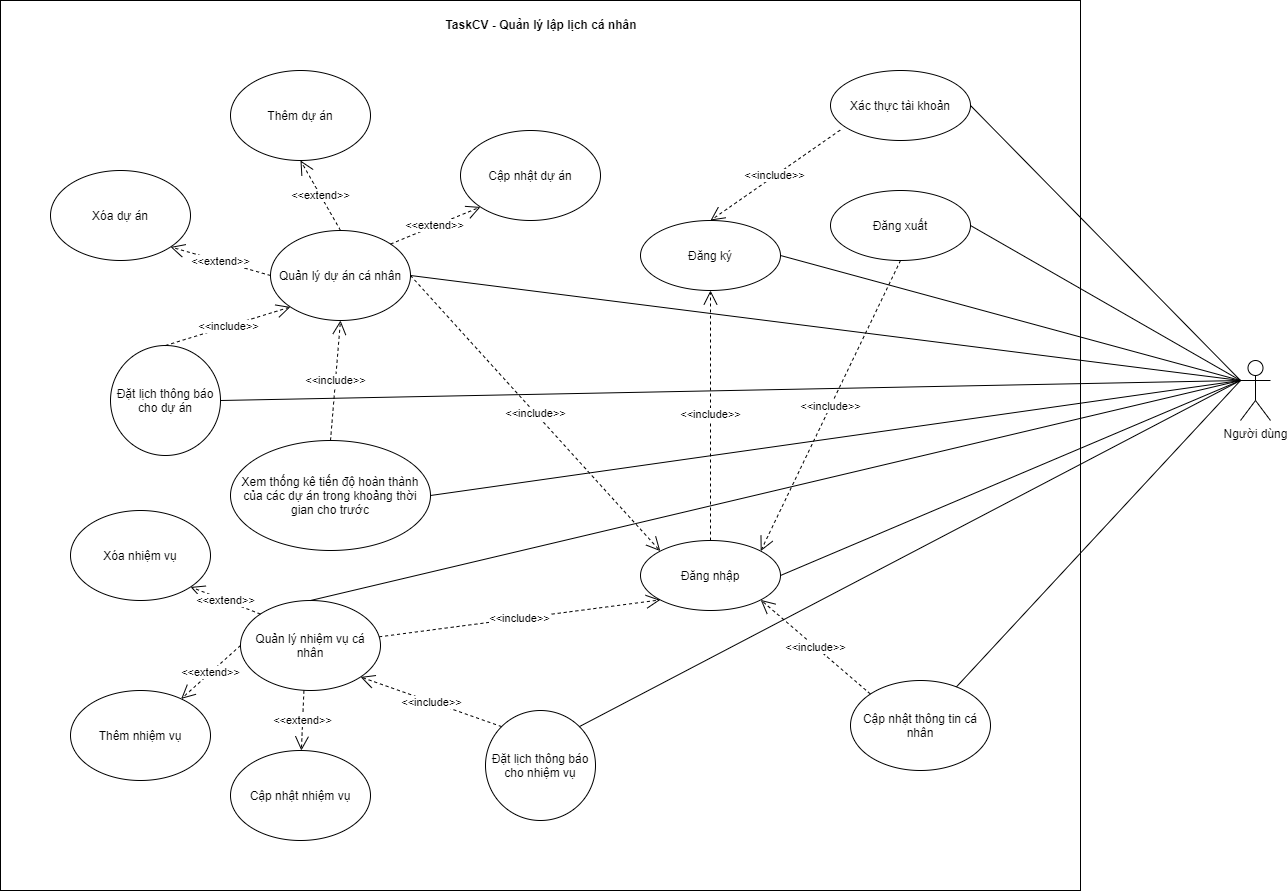

The diagram above was exported from draw.io. Its source (the exported page's mxGraphModel, read from the mxfile embedded in the PNG):
<mxGraphModel dx="2586" dy="2140" grid="1" gridSize="10" guides="1" tooltips="1" connect="1" arrows="1" fold="1" page="1" pageScale="1" pageWidth="850" pageHeight="1100" math="0" shadow="0">
  <root>
    <mxCell id="eR0O8XbMaux0kHsTLvBj-0" />
    <mxCell id="eR0O8XbMaux0kHsTLvBj-1" parent="eR0O8XbMaux0kHsTLvBj-0" />
    <mxCell id="eR0O8XbMaux0kHsTLvBj-38" value="&lt;p style=&quot;margin: 0px ; margin-top: 4px ; text-align: center&quot;&gt;&lt;br&gt;&lt;b&gt;TaskCV - Quản lý lập lịch cá nhân&lt;/b&gt;&lt;/p&gt;" style="verticalAlign=top;align=left;overflow=fill;fontSize=12;fontFamily=Helvetica;html=1;" vertex="1" parent="eR0O8XbMaux0kHsTLvBj-1">
      <mxGeometry x="-250" y="-140" width="1080" height="890" as="geometry" />
    </mxCell>
    <mxCell id="eR0O8XbMaux0kHsTLvBj-2" value="Người dùng" style="shape=umlActor;verticalLabelPosition=bottom;verticalAlign=top;html=1;" vertex="1" parent="eR0O8XbMaux0kHsTLvBj-1">
      <mxGeometry x="990" y="220" width="30" height="60" as="geometry" />
    </mxCell>
    <mxCell id="eR0O8XbMaux0kHsTLvBj-4" value="Đăng ký" style="ellipse;whiteSpace=wrap;html=1;" vertex="1" parent="eR0O8XbMaux0kHsTLvBj-1">
      <mxGeometry x="390" y="80" width="140" height="70" as="geometry" />
    </mxCell>
    <mxCell id="eR0O8XbMaux0kHsTLvBj-5" value="Đăng nhập" style="ellipse;whiteSpace=wrap;html=1;" vertex="1" parent="eR0O8XbMaux0kHsTLvBj-1">
      <mxGeometry x="390" y="400" width="140" height="70" as="geometry" />
    </mxCell>
    <mxCell id="eR0O8XbMaux0kHsTLvBj-6" value="Xác thực tài khoản" style="ellipse;whiteSpace=wrap;html=1;" vertex="1" parent="eR0O8XbMaux0kHsTLvBj-1">
      <mxGeometry x="580" y="-70" width="140" height="70" as="geometry" />
    </mxCell>
    <mxCell id="eR0O8XbMaux0kHsTLvBj-7" value="Đăng xuất" style="ellipse;whiteSpace=wrap;html=1;" vertex="1" parent="eR0O8XbMaux0kHsTLvBj-1">
      <mxGeometry x="580" y="50" width="140" height="70" as="geometry" />
    </mxCell>
    <mxCell id="eR0O8XbMaux0kHsTLvBj-8" value="Quản lý dự án cá nhân" style="ellipse;whiteSpace=wrap;html=1;" vertex="1" parent="eR0O8XbMaux0kHsTLvBj-1">
      <mxGeometry x="20" y="90" width="140" height="90" as="geometry" />
    </mxCell>
    <mxCell id="eR0O8XbMaux0kHsTLvBj-9" value="Quản lý nhiệm vụ cá nhân" style="ellipse;whiteSpace=wrap;html=1;" vertex="1" parent="eR0O8XbMaux0kHsTLvBj-1">
      <mxGeometry x="-10" y="460" width="140" height="90" as="geometry" />
    </mxCell>
    <mxCell id="eR0O8XbMaux0kHsTLvBj-10" value="Đặt lịch thông báo cho dự án" style="ellipse;whiteSpace=wrap;html=1;" vertex="1" parent="eR0O8XbMaux0kHsTLvBj-1">
      <mxGeometry x="-140" y="205" width="110" height="110" as="geometry" />
    </mxCell>
    <mxCell id="eR0O8XbMaux0kHsTLvBj-11" value="Đặt lịch thông báo cho nhiệm vụ" style="ellipse;whiteSpace=wrap;html=1;" vertex="1" parent="eR0O8XbMaux0kHsTLvBj-1">
      <mxGeometry x="235" y="570" width="110" height="110" as="geometry" />
    </mxCell>
    <mxCell id="eR0O8XbMaux0kHsTLvBj-12" value="Cập nhật thông tin cá nhân" style="ellipse;whiteSpace=wrap;html=1;" vertex="1" parent="eR0O8XbMaux0kHsTLvBj-1">
      <mxGeometry x="600" y="540" width="140" height="90" as="geometry" />
    </mxCell>
    <mxCell id="eR0O8XbMaux0kHsTLvBj-13" value="Xem thống kê tiến độ hoàn thành của các dự án trong khoảng thời gian cho trước" style="ellipse;whiteSpace=wrap;html=1;" vertex="1" parent="eR0O8XbMaux0kHsTLvBj-1">
      <mxGeometry x="-20" y="300" width="200" height="110" as="geometry" />
    </mxCell>
    <mxCell id="eR0O8XbMaux0kHsTLvBj-16" value="&amp;lt;&amp;lt;include&amp;gt;&amp;gt;" style="endArrow=open;endSize=12;dashed=1;html=1;entryX=0;entryY=0;entryDx=0;entryDy=0;exitX=1;exitY=0.5;exitDx=0;exitDy=0;" edge="1" parent="eR0O8XbMaux0kHsTLvBj-1" source="eR0O8XbMaux0kHsTLvBj-8" target="eR0O8XbMaux0kHsTLvBj-5">
      <mxGeometry width="160" relative="1" as="geometry">
        <mxPoint x="240" y="340" as="sourcePoint" />
        <mxPoint x="460" y="360" as="targetPoint" />
      </mxGeometry>
    </mxCell>
    <mxCell id="eR0O8XbMaux0kHsTLvBj-17" value="&amp;lt;&amp;lt;include&amp;gt;&amp;gt;" style="endArrow=open;endSize=12;dashed=1;html=1;entryX=0;entryY=1;entryDx=0;entryDy=0;" edge="1" parent="eR0O8XbMaux0kHsTLvBj-1" source="eR0O8XbMaux0kHsTLvBj-9" target="eR0O8XbMaux0kHsTLvBj-5">
      <mxGeometry width="160" relative="1" as="geometry">
        <mxPoint x="230" y="255" as="sourcePoint" />
        <mxPoint x="490" y="385" as="targetPoint" />
      </mxGeometry>
    </mxCell>
    <mxCell id="eR0O8XbMaux0kHsTLvBj-18" value="&amp;lt;&amp;lt;include&amp;gt;&amp;gt;" style="endArrow=open;endSize=12;dashed=1;html=1;entryX=0;entryY=1;entryDx=0;entryDy=0;exitX=0.5;exitY=0;exitDx=0;exitDy=0;" edge="1" parent="eR0O8XbMaux0kHsTLvBj-1" source="eR0O8XbMaux0kHsTLvBj-10" target="eR0O8XbMaux0kHsTLvBj-8">
      <mxGeometry width="160" relative="1" as="geometry">
        <mxPoint x="230" y="255" as="sourcePoint" />
        <mxPoint x="490" y="385" as="targetPoint" />
      </mxGeometry>
    </mxCell>
    <mxCell id="eR0O8XbMaux0kHsTLvBj-19" value="&amp;lt;&amp;lt;include&amp;gt;&amp;gt;" style="endArrow=open;endSize=12;dashed=1;html=1;entryX=1;entryY=1;entryDx=0;entryDy=0;exitX=0;exitY=0;exitDx=0;exitDy=0;" edge="1" parent="eR0O8XbMaux0kHsTLvBj-1" source="eR0O8XbMaux0kHsTLvBj-11" target="eR0O8XbMaux0kHsTLvBj-9">
      <mxGeometry width="160" relative="1" as="geometry">
        <mxPoint x="240" y="265" as="sourcePoint" />
        <mxPoint x="500" y="395" as="targetPoint" />
      </mxGeometry>
    </mxCell>
    <mxCell id="eR0O8XbMaux0kHsTLvBj-20" value="&amp;lt;&amp;lt;include&amp;gt;&amp;gt;" style="endArrow=open;endSize=12;dashed=1;html=1;entryX=0.5;entryY=1;entryDx=0;entryDy=0;exitX=0.5;exitY=0;exitDx=0;exitDy=0;" edge="1" parent="eR0O8XbMaux0kHsTLvBj-1" source="eR0O8XbMaux0kHsTLvBj-13" target="eR0O8XbMaux0kHsTLvBj-8">
      <mxGeometry width="160" relative="1" as="geometry">
        <mxPoint x="250" y="275" as="sourcePoint" />
        <mxPoint x="510" y="405" as="targetPoint" />
      </mxGeometry>
    </mxCell>
    <mxCell id="eR0O8XbMaux0kHsTLvBj-21" value="&amp;lt;&amp;lt;include&amp;gt;&amp;gt;" style="endArrow=open;endSize=12;dashed=1;html=1;entryX=0.5;entryY=1;entryDx=0;entryDy=0;exitX=0.5;exitY=0;exitDx=0;exitDy=0;" edge="1" parent="eR0O8XbMaux0kHsTLvBj-1" source="eR0O8XbMaux0kHsTLvBj-5" target="eR0O8XbMaux0kHsTLvBj-4">
      <mxGeometry width="160" relative="1" as="geometry">
        <mxPoint x="260" y="285" as="sourcePoint" />
        <mxPoint x="520" y="415" as="targetPoint" />
      </mxGeometry>
    </mxCell>
    <mxCell id="eR0O8XbMaux0kHsTLvBj-22" value="Thêm dự án" style="ellipse;whiteSpace=wrap;html=1;" vertex="1" parent="eR0O8XbMaux0kHsTLvBj-1">
      <mxGeometry x="-20" y="-70" width="140" height="90" as="geometry" />
    </mxCell>
    <mxCell id="eR0O8XbMaux0kHsTLvBj-23" value="Cập nhật dự án" style="ellipse;whiteSpace=wrap;html=1;" vertex="1" parent="eR0O8XbMaux0kHsTLvBj-1">
      <mxGeometry x="210" y="-10" width="140" height="90" as="geometry" />
    </mxCell>
    <mxCell id="eR0O8XbMaux0kHsTLvBj-24" value="Xóa dự án" style="ellipse;whiteSpace=wrap;html=1;" vertex="1" parent="eR0O8XbMaux0kHsTLvBj-1">
      <mxGeometry x="-200" y="30" width="140" height="90" as="geometry" />
    </mxCell>
    <mxCell id="eR0O8XbMaux0kHsTLvBj-25" value="&amp;lt;&amp;lt;extend&amp;gt;&amp;gt;" style="endArrow=open;endSize=12;dashed=1;html=1;entryX=0.5;entryY=1;entryDx=0;entryDy=0;exitX=0.5;exitY=0;exitDx=0;exitDy=0;" edge="1" parent="eR0O8XbMaux0kHsTLvBj-1" source="eR0O8XbMaux0kHsTLvBj-8" target="eR0O8XbMaux0kHsTLvBj-22">
      <mxGeometry width="160" relative="1" as="geometry">
        <mxPoint x="96.5" y="300" as="sourcePoint" />
        <mxPoint x="-29.002525316939227" y="146.81980515339626" as="targetPoint" />
      </mxGeometry>
    </mxCell>
    <mxCell id="eR0O8XbMaux0kHsTLvBj-26" value="&amp;lt;&amp;lt;extend&amp;gt;&amp;gt;" style="endArrow=open;endSize=12;dashed=1;html=1;entryX=0;entryY=1;entryDx=0;entryDy=0;exitX=1;exitY=0;exitDx=0;exitDy=0;" edge="1" parent="eR0O8XbMaux0kHsTLvBj-1" source="eR0O8XbMaux0kHsTLvBj-8" target="eR0O8XbMaux0kHsTLvBj-23">
      <mxGeometry width="160" relative="1" as="geometry">
        <mxPoint x="180" y="200" as="sourcePoint" />
        <mxPoint x="110" y="150" as="targetPoint" />
      </mxGeometry>
    </mxCell>
    <mxCell id="eR0O8XbMaux0kHsTLvBj-27" value="&amp;lt;&amp;lt;extend&amp;gt;&amp;gt;" style="endArrow=open;endSize=12;dashed=1;html=1;entryX=1;entryY=1;entryDx=0;entryDy=0;exitX=0;exitY=0.5;exitDx=0;exitDy=0;" edge="1" parent="eR0O8XbMaux0kHsTLvBj-1" source="eR0O8XbMaux0kHsTLvBj-8" target="eR0O8XbMaux0kHsTLvBj-24">
      <mxGeometry width="160" relative="1" as="geometry">
        <mxPoint x="190" y="210" as="sourcePoint" />
        <mxPoint x="120" y="160" as="targetPoint" />
      </mxGeometry>
    </mxCell>
    <mxCell id="eR0O8XbMaux0kHsTLvBj-28" value="Xóa nhiệm vụ" style="ellipse;whiteSpace=wrap;html=1;" vertex="1" parent="eR0O8XbMaux0kHsTLvBj-1">
      <mxGeometry x="-180" y="370" width="140" height="90" as="geometry" />
    </mxCell>
    <mxCell id="eR0O8XbMaux0kHsTLvBj-29" value="Thêm nhiệm vụ" style="ellipse;whiteSpace=wrap;html=1;" vertex="1" parent="eR0O8XbMaux0kHsTLvBj-1">
      <mxGeometry x="-180" y="550" width="140" height="90" as="geometry" />
    </mxCell>
    <mxCell id="eR0O8XbMaux0kHsTLvBj-30" value="Cập nhật nhiệm vụ" style="ellipse;whiteSpace=wrap;html=1;" vertex="1" parent="eR0O8XbMaux0kHsTLvBj-1">
      <mxGeometry x="-20" y="610" width="140" height="90" as="geometry" />
    </mxCell>
    <mxCell id="eR0O8XbMaux0kHsTLvBj-31" value="&amp;lt;&amp;lt;extend&amp;gt;&amp;gt;" style="endArrow=open;endSize=12;dashed=1;html=1;entryX=1;entryY=1;entryDx=0;entryDy=0;exitX=0;exitY=0;exitDx=0;exitDy=0;" edge="1" parent="eR0O8XbMaux0kHsTLvBj-1" source="eR0O8XbMaux0kHsTLvBj-9" target="eR0O8XbMaux0kHsTLvBj-28">
      <mxGeometry width="160" relative="1" as="geometry">
        <mxPoint x="139.5" y="350" as="sourcePoint" />
        <mxPoint x="-79.9974746830585" y="301.8198051533948" as="targetPoint" />
      </mxGeometry>
    </mxCell>
    <mxCell id="eR0O8XbMaux0kHsTLvBj-32" value="&amp;lt;&amp;lt;extend&amp;gt;&amp;gt;" style="endArrow=open;endSize=12;dashed=1;html=1;exitX=0;exitY=0.5;exitDx=0;exitDy=0;" edge="1" parent="eR0O8XbMaux0kHsTLvBj-1" source="eR0O8XbMaux0kHsTLvBj-9" target="eR0O8XbMaux0kHsTLvBj-29">
      <mxGeometry width="160" relative="1" as="geometry">
        <mxPoint x="10" y="404.09000000000003" as="sourcePoint" />
        <mxPoint x="-209.4974746830585" y="355.9098051533948" as="targetPoint" />
      </mxGeometry>
    </mxCell>
    <mxCell id="eR0O8XbMaux0kHsTLvBj-33" value="&amp;lt;&amp;lt;extend&amp;gt;&amp;gt;" style="endArrow=open;endSize=12;dashed=1;html=1;exitX=0.453;exitY=1.001;exitDx=0;exitDy=0;exitPerimeter=0;" edge="1" parent="eR0O8XbMaux0kHsTLvBj-1" source="eR0O8XbMaux0kHsTLvBj-9" target="eR0O8XbMaux0kHsTLvBj-30">
      <mxGeometry width="160" relative="1" as="geometry">
        <mxPoint x="130" y="265" as="sourcePoint" />
        <mxPoint x="-89.4974746830585" y="216.81980515339478" as="targetPoint" />
      </mxGeometry>
    </mxCell>
    <mxCell id="eR0O8XbMaux0kHsTLvBj-34" value="&amp;lt;&amp;lt;include&amp;gt;&amp;gt;" style="endArrow=open;endSize=12;dashed=1;html=1;entryX=1;entryY=1;entryDx=0;entryDy=0;exitX=0;exitY=0;exitDx=0;exitDy=0;" edge="1" parent="eR0O8XbMaux0kHsTLvBj-1" source="eR0O8XbMaux0kHsTLvBj-12" target="eR0O8XbMaux0kHsTLvBj-5">
      <mxGeometry width="160" relative="1" as="geometry">
        <mxPoint x="525.5025253169415" y="590.0012626584708" as="sourcePoint" />
        <mxPoint x="440" y="444.75" as="targetPoint" />
      </mxGeometry>
    </mxCell>
    <mxCell id="eR0O8XbMaux0kHsTLvBj-35" value="&amp;lt;&amp;lt;include&amp;gt;&amp;gt;" style="endArrow=open;endSize=12;dashed=1;html=1;entryX=0.5;entryY=0;entryDx=0;entryDy=0;exitX=0.069;exitY=0.852;exitDx=0;exitDy=0;exitPerimeter=0;" edge="1" parent="eR0O8XbMaux0kHsTLvBj-1" source="eR0O8XbMaux0kHsTLvBj-6" target="eR0O8XbMaux0kHsTLvBj-4">
      <mxGeometry width="160" relative="1" as="geometry">
        <mxPoint x="520.5025253169415" y="370.25126265847075" as="sourcePoint" />
        <mxPoint x="435" y="225" as="targetPoint" />
      </mxGeometry>
    </mxCell>
    <mxCell id="eR0O8XbMaux0kHsTLvBj-36" value="&amp;lt;&amp;lt;include&amp;gt;&amp;gt;" style="endArrow=open;endSize=12;dashed=1;html=1;entryX=1;entryY=0;entryDx=0;entryDy=0;exitX=0.5;exitY=1;exitDx=0;exitDy=0;" edge="1" parent="eR0O8XbMaux0kHsTLvBj-1" source="eR0O8XbMaux0kHsTLvBj-7" target="eR0O8XbMaux0kHsTLvBj-5">
      <mxGeometry width="160" relative="1" as="geometry">
        <mxPoint x="530.5025253169415" y="380.25126265847075" as="sourcePoint" />
        <mxPoint x="445" y="235" as="targetPoint" />
      </mxGeometry>
    </mxCell>
    <mxCell id="eR0O8XbMaux0kHsTLvBj-44" value="" style="endArrow=none;html=1;entryX=0;entryY=0.3333333333333333;entryDx=0;entryDy=0;entryPerimeter=0;" edge="1" parent="eR0O8XbMaux0kHsTLvBj-1" source="eR0O8XbMaux0kHsTLvBj-12" target="eR0O8XbMaux0kHsTLvBj-2">
      <mxGeometry width="50" height="50" relative="1" as="geometry">
        <mxPoint x="250" y="380" as="sourcePoint" />
        <mxPoint x="300" y="330" as="targetPoint" />
      </mxGeometry>
    </mxCell>
    <mxCell id="eR0O8XbMaux0kHsTLvBj-46" value="" style="endArrow=none;html=1;entryX=0;entryY=0.3333333333333333;entryDx=0;entryDy=0;entryPerimeter=0;exitX=1;exitY=0.5;exitDx=0;exitDy=0;" edge="1" parent="eR0O8XbMaux0kHsTLvBj-1" source="eR0O8XbMaux0kHsTLvBj-5" target="eR0O8XbMaux0kHsTLvBj-2">
      <mxGeometry width="50" height="50" relative="1" as="geometry">
        <mxPoint x="430" y="400" as="sourcePoint" />
        <mxPoint x="1064.2857142857142" y="440" as="targetPoint" />
      </mxGeometry>
    </mxCell>
    <mxCell id="eR0O8XbMaux0kHsTLvBj-47" value="" style="endArrow=none;html=1;entryX=0;entryY=0.3333333333333333;entryDx=0;entryDy=0;entryPerimeter=0;exitX=1;exitY=0.5;exitDx=0;exitDy=0;" edge="1" parent="eR0O8XbMaux0kHsTLvBj-1" source="eR0O8XbMaux0kHsTLvBj-7" target="eR0O8XbMaux0kHsTLvBj-2">
      <mxGeometry width="50" height="50" relative="1" as="geometry">
        <mxPoint x="550" y="385" as="sourcePoint" />
        <mxPoint x="1010" y="330" as="targetPoint" />
      </mxGeometry>
    </mxCell>
    <mxCell id="eR0O8XbMaux0kHsTLvBj-48" value="" style="endArrow=none;html=1;entryX=0;entryY=0.3333333333333333;entryDx=0;entryDy=0;entryPerimeter=0;exitX=1;exitY=0.5;exitDx=0;exitDy=0;" edge="1" parent="eR0O8XbMaux0kHsTLvBj-1" source="eR0O8XbMaux0kHsTLvBj-4" target="eR0O8XbMaux0kHsTLvBj-2">
      <mxGeometry width="50" height="50" relative="1" as="geometry">
        <mxPoint x="950" y="570" as="sourcePoint" />
        <mxPoint x="1020" y="340" as="targetPoint" />
      </mxGeometry>
    </mxCell>
    <mxCell id="eR0O8XbMaux0kHsTLvBj-49" value="" style="endArrow=none;html=1;exitX=1;exitY=0.5;exitDx=0;exitDy=0;entryX=0;entryY=0.3333333333333333;entryDx=0;entryDy=0;entryPerimeter=0;" edge="1" parent="eR0O8XbMaux0kHsTLvBj-1" source="eR0O8XbMaux0kHsTLvBj-6" target="eR0O8XbMaux0kHsTLvBj-2">
      <mxGeometry width="50" height="50" relative="1" as="geometry">
        <mxPoint x="530.0051006962585" y="209.49229421857558" as="sourcePoint" />
        <mxPoint x="970" y="270" as="targetPoint" />
      </mxGeometry>
    </mxCell>
    <mxCell id="eR0O8XbMaux0kHsTLvBj-50" value="" style="endArrow=none;html=1;exitX=1;exitY=0;exitDx=0;exitDy=0;entryX=0;entryY=0.3333333333333333;entryDx=0;entryDy=0;entryPerimeter=0;" edge="1" parent="eR0O8XbMaux0kHsTLvBj-1" source="eR0O8XbMaux0kHsTLvBj-11" target="eR0O8XbMaux0kHsTLvBj-2">
      <mxGeometry width="50" height="50" relative="1" as="geometry">
        <mxPoint x="380" y="330" as="sourcePoint" />
        <mxPoint x="430" y="280" as="targetPoint" />
      </mxGeometry>
    </mxCell>
    <mxCell id="eR0O8XbMaux0kHsTLvBj-51" value="" style="endArrow=none;html=1;exitX=0.5;exitY=0;exitDx=0;exitDy=0;entryX=0;entryY=0.3333333333333333;entryDx=0;entryDy=0;entryPerimeter=0;" edge="1" parent="eR0O8XbMaux0kHsTLvBj-1" source="eR0O8XbMaux0kHsTLvBj-9" target="eR0O8XbMaux0kHsTLvBj-2">
      <mxGeometry width="50" height="50" relative="1" as="geometry">
        <mxPoint x="380" y="330" as="sourcePoint" />
        <mxPoint x="1000" y="250" as="targetPoint" />
      </mxGeometry>
    </mxCell>
    <mxCell id="eR0O8XbMaux0kHsTLvBj-52" value="" style="endArrow=none;html=1;exitX=1;exitY=0.5;exitDx=0;exitDy=0;entryX=0;entryY=0.3333333333333333;entryDx=0;entryDy=0;entryPerimeter=0;" edge="1" parent="eR0O8XbMaux0kHsTLvBj-1" source="eR0O8XbMaux0kHsTLvBj-10" target="eR0O8XbMaux0kHsTLvBj-2">
      <mxGeometry width="50" height="50" relative="1" as="geometry">
        <mxPoint x="380" y="330" as="sourcePoint" />
        <mxPoint x="430" y="280" as="targetPoint" />
      </mxGeometry>
    </mxCell>
    <mxCell id="eR0O8XbMaux0kHsTLvBj-53" value="" style="endArrow=none;html=1;exitX=1;exitY=0.5;exitDx=0;exitDy=0;entryX=0;entryY=0.3333333333333333;entryDx=0;entryDy=0;entryPerimeter=0;" edge="1" parent="eR0O8XbMaux0kHsTLvBj-1" source="eR0O8XbMaux0kHsTLvBj-13" target="eR0O8XbMaux0kHsTLvBj-2">
      <mxGeometry width="50" height="50" relative="1" as="geometry">
        <mxPoint x="380" y="330" as="sourcePoint" />
        <mxPoint x="430" y="280" as="targetPoint" />
      </mxGeometry>
    </mxCell>
    <mxCell id="eR0O8XbMaux0kHsTLvBj-54" value="" style="endArrow=none;html=1;exitX=1;exitY=0.5;exitDx=0;exitDy=0;entryX=0;entryY=0.3333333333333333;entryDx=0;entryDy=0;entryPerimeter=0;" edge="1" parent="eR0O8XbMaux0kHsTLvBj-1" source="eR0O8XbMaux0kHsTLvBj-8" target="eR0O8XbMaux0kHsTLvBj-2">
      <mxGeometry width="50" height="50" relative="1" as="geometry">
        <mxPoint x="420" y="250" as="sourcePoint" />
        <mxPoint x="470" y="200" as="targetPoint" />
      </mxGeometry>
    </mxCell>
  </root>
</mxGraphModel>